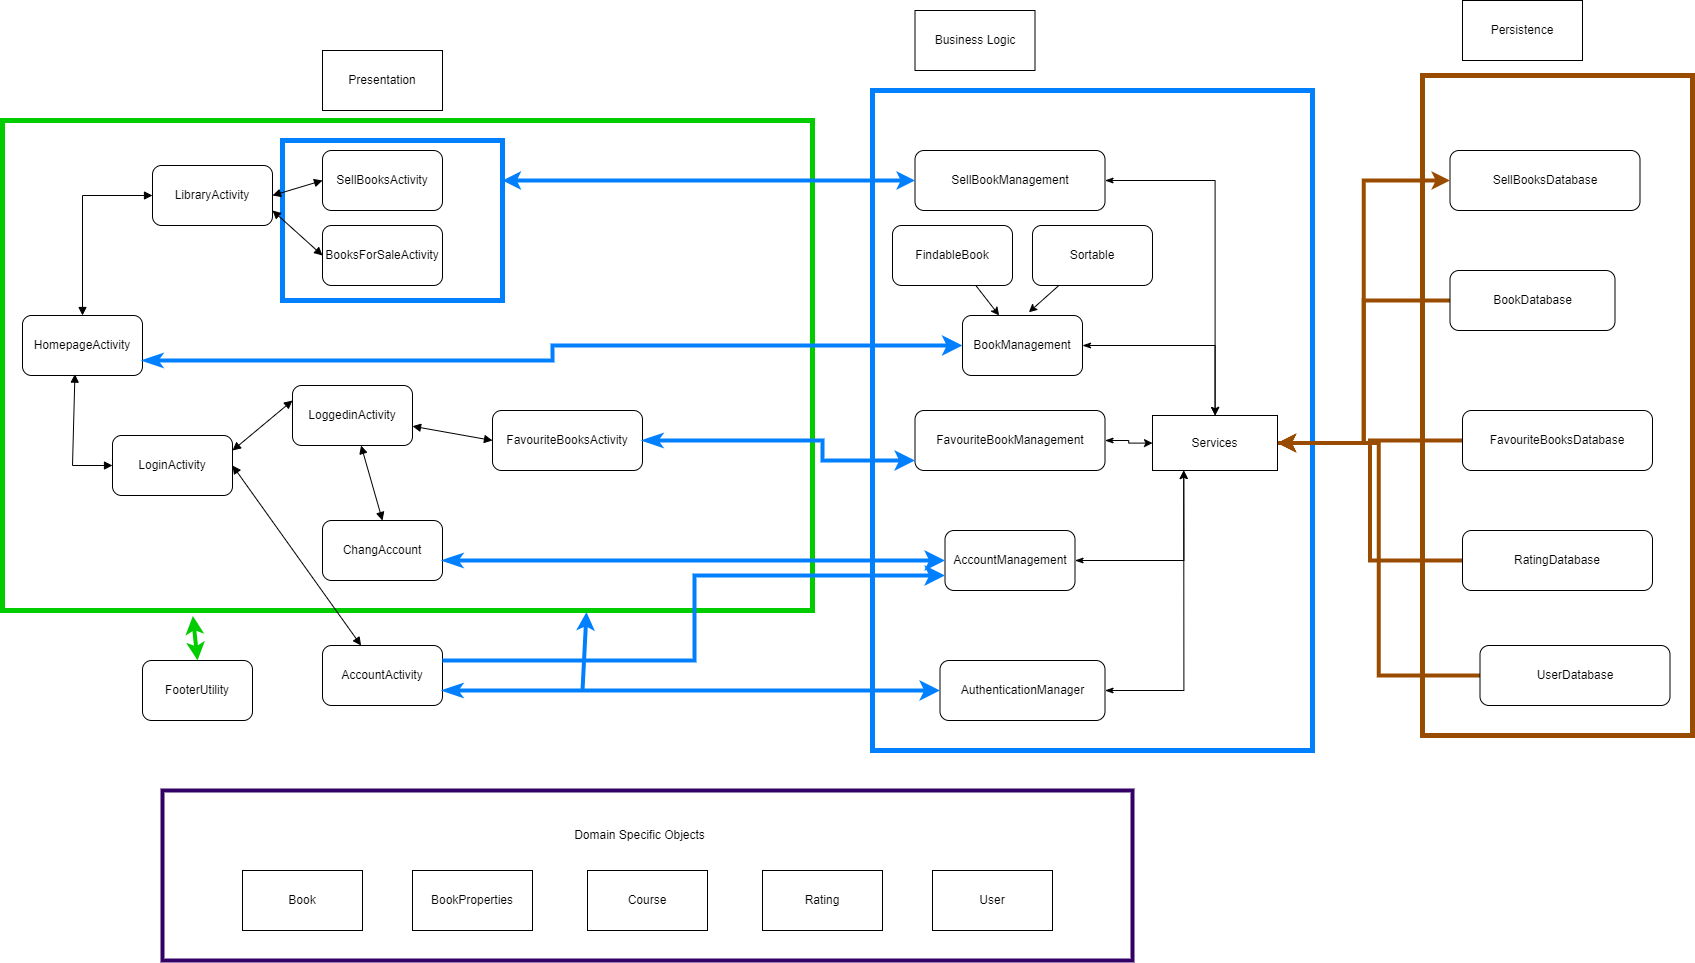

The diagram above was exported from draw.io. Its source (the exported page's mxGraphModel, read from the mxfile embedded in the PNG):
<mxGraphModel dx="3800" dy="2214" grid="1" gridSize="10" guides="1" tooltips="1" connect="1" arrows="1" fold="1" page="1" pageScale="1" pageWidth="850" pageHeight="1100" math="0" shadow="0">
  <root>
    <mxCell id="0" />
    <mxCell id="1" parent="0" />
    <mxCell id="3-bklHvg3uFBYnF4reEg-86" value="" style="rounded=0;whiteSpace=wrap;html=1;strokeWidth=5;strokeColor=#994C00;" vertex="1" parent="1">
      <mxGeometry x="550" y="55" width="270" height="660" as="geometry" />
    </mxCell>
    <mxCell id="3-bklHvg3uFBYnF4reEg-47" value="" style="rounded=0;whiteSpace=wrap;html=1;strokeColor=#00CC00;strokeWidth=5;" vertex="1" parent="1">
      <mxGeometry x="-870" y="100" width="810" height="490" as="geometry" />
    </mxCell>
    <mxCell id="3-bklHvg3uFBYnF4reEg-60" value="" style="rounded=0;whiteSpace=wrap;html=1;strokeWidth=5;strokeColor=#007FFF;" vertex="1" parent="1">
      <mxGeometry x="-590" y="120" width="220" height="160" as="geometry" />
    </mxCell>
    <mxCell id="3-bklHvg3uFBYnF4reEg-1" value="HomepageActivity" style="rounded=1;whiteSpace=wrap;html=1;" vertex="1" parent="1">
      <mxGeometry x="-850" y="295" width="120" height="60" as="geometry" />
    </mxCell>
    <mxCell id="3-bklHvg3uFBYnF4reEg-5" value="LibraryActivity" style="rounded=1;whiteSpace=wrap;html=1;" vertex="1" parent="1">
      <mxGeometry x="-720" y="145" width="120" height="60" as="geometry" />
    </mxCell>
    <mxCell id="3-bklHvg3uFBYnF4reEg-6" value="LoginActivity" style="rounded=1;whiteSpace=wrap;html=1;" vertex="1" parent="1">
      <mxGeometry x="-760" y="415" width="120" height="60" as="geometry" />
    </mxCell>
    <mxCell id="3-bklHvg3uFBYnF4reEg-7" value="LoggedinActivity" style="rounded=1;whiteSpace=wrap;html=1;" vertex="1" parent="1">
      <mxGeometry x="-580" y="365" width="120" height="60" as="geometry" />
    </mxCell>
    <mxCell id="3-bklHvg3uFBYnF4reEg-8" value="AccountActivity" style="rounded=1;whiteSpace=wrap;html=1;" vertex="1" parent="1">
      <mxGeometry x="-550" y="625" width="120" height="60" as="geometry" />
    </mxCell>
    <mxCell id="3-bklHvg3uFBYnF4reEg-9" value="ChangAccount" style="rounded=1;whiteSpace=wrap;html=1;" vertex="1" parent="1">
      <mxGeometry x="-550" y="500" width="120" height="60" as="geometry" />
    </mxCell>
    <mxCell id="3-bklHvg3uFBYnF4reEg-14" value="" style="endArrow=block;startArrow=block;endFill=1;startFill=1;html=1;rounded=0;entryX=0;entryY=0.5;entryDx=0;entryDy=0;exitX=0.437;exitY=0.977;exitDx=0;exitDy=0;exitPerimeter=0;" edge="1" parent="1" source="3-bklHvg3uFBYnF4reEg-1" target="3-bklHvg3uFBYnF4reEg-6">
      <mxGeometry width="160" relative="1" as="geometry">
        <mxPoint x="-860" y="415" as="sourcePoint" />
        <mxPoint x="-700" y="415" as="targetPoint" />
        <Array as="points">
          <mxPoint x="-800" y="445" />
        </Array>
      </mxGeometry>
    </mxCell>
    <mxCell id="3-bklHvg3uFBYnF4reEg-15" value="" style="endArrow=block;startArrow=block;endFill=1;startFill=1;html=1;rounded=0;entryX=0;entryY=0.5;entryDx=0;entryDy=0;exitX=0.5;exitY=0;exitDx=0;exitDy=0;" edge="1" parent="1" source="3-bklHvg3uFBYnF4reEg-1" target="3-bklHvg3uFBYnF4reEg-5">
      <mxGeometry width="160" relative="1" as="geometry">
        <mxPoint x="-828" y="364" as="sourcePoint" />
        <mxPoint x="-730" y="225" as="targetPoint" />
        <Array as="points">
          <mxPoint x="-790" y="175" />
        </Array>
      </mxGeometry>
    </mxCell>
    <mxCell id="3-bklHvg3uFBYnF4reEg-19" value="" style="endArrow=block;startArrow=block;endFill=1;startFill=1;html=1;rounded=0;entryX=0;entryY=0.25;entryDx=0;entryDy=0;exitX=1;exitY=0.25;exitDx=0;exitDy=0;" edge="1" parent="1" source="3-bklHvg3uFBYnF4reEg-6" target="3-bklHvg3uFBYnF4reEg-7">
      <mxGeometry width="160" relative="1" as="geometry">
        <mxPoint x="-650" y="435" as="sourcePoint" />
        <mxPoint x="-490" y="435" as="targetPoint" />
      </mxGeometry>
    </mxCell>
    <mxCell id="3-bklHvg3uFBYnF4reEg-21" value="" style="endArrow=block;startArrow=block;endFill=1;startFill=1;html=1;rounded=0;exitX=1;exitY=0.5;exitDx=0;exitDy=0;" edge="1" parent="1" source="3-bklHvg3uFBYnF4reEg-6" target="3-bklHvg3uFBYnF4reEg-8">
      <mxGeometry width="160" relative="1" as="geometry">
        <mxPoint x="-640" y="455" as="sourcePoint" />
        <mxPoint x="-480" y="455" as="targetPoint" />
      </mxGeometry>
    </mxCell>
    <mxCell id="3-bklHvg3uFBYnF4reEg-23" value="" style="endArrow=block;startArrow=block;endFill=1;startFill=1;html=1;rounded=0;entryX=0.5;entryY=0;entryDx=0;entryDy=0;" edge="1" parent="1" source="3-bklHvg3uFBYnF4reEg-7" target="3-bklHvg3uFBYnF4reEg-9">
      <mxGeometry width="160" relative="1" as="geometry">
        <mxPoint x="-460" y="395" as="sourcePoint" />
        <mxPoint x="-300" y="395" as="targetPoint" />
      </mxGeometry>
    </mxCell>
    <mxCell id="3-bklHvg3uFBYnF4reEg-26" value="SellBooksActivity" style="rounded=1;whiteSpace=wrap;html=1;" vertex="1" parent="1">
      <mxGeometry x="-550" y="130" width="120" height="60" as="geometry" />
    </mxCell>
    <mxCell id="3-bklHvg3uFBYnF4reEg-28" value="" style="endArrow=block;startArrow=block;endFill=1;startFill=1;html=1;rounded=0;entryX=0;entryY=0.5;entryDx=0;entryDy=0;" edge="1" parent="1" target="3-bklHvg3uFBYnF4reEg-26">
      <mxGeometry width="160" relative="1" as="geometry">
        <mxPoint x="-600" y="175" as="sourcePoint" />
        <mxPoint x="-440" y="175" as="targetPoint" />
      </mxGeometry>
    </mxCell>
    <mxCell id="3-bklHvg3uFBYnF4reEg-29" value="BooksForSaleActivity" style="rounded=1;whiteSpace=wrap;html=1;" vertex="1" parent="1">
      <mxGeometry x="-550" y="205" width="120" height="60" as="geometry" />
    </mxCell>
    <mxCell id="3-bklHvg3uFBYnF4reEg-30" value="" style="endArrow=block;startArrow=block;endFill=1;startFill=1;html=1;rounded=0;entryX=0;entryY=0.5;entryDx=0;entryDy=0;exitX=1;exitY=0.75;exitDx=0;exitDy=0;" edge="1" parent="1" source="3-bklHvg3uFBYnF4reEg-5" target="3-bklHvg3uFBYnF4reEg-29">
      <mxGeometry width="160" relative="1" as="geometry">
        <mxPoint x="-590" y="185" as="sourcePoint" />
        <mxPoint x="-550" y="115" as="targetPoint" />
      </mxGeometry>
    </mxCell>
    <mxCell id="3-bklHvg3uFBYnF4reEg-33" value="FavouriteBooksActivity" style="rounded=1;whiteSpace=wrap;html=1;" vertex="1" parent="1">
      <mxGeometry x="-380" y="390" width="150" height="60" as="geometry" />
    </mxCell>
    <mxCell id="3-bklHvg3uFBYnF4reEg-34" value="FooterUtility" style="rounded=1;whiteSpace=wrap;html=1;" vertex="1" parent="1">
      <mxGeometry x="-730" y="640" width="110" height="60" as="geometry" />
    </mxCell>
    <mxCell id="3-bklHvg3uFBYnF4reEg-36" value="" style="endArrow=block;startArrow=block;endFill=1;startFill=1;html=1;rounded=0;entryX=0;entryY=0.5;entryDx=0;entryDy=0;" edge="1" parent="1" source="3-bklHvg3uFBYnF4reEg-7" target="3-bklHvg3uFBYnF4reEg-33">
      <mxGeometry width="160" relative="1" as="geometry">
        <mxPoint x="-510" y="615" as="sourcePoint" />
        <mxPoint x="-400" y="485" as="targetPoint" />
      </mxGeometry>
    </mxCell>
    <mxCell id="3-bklHvg3uFBYnF4reEg-49" value="" style="endArrow=classic;startArrow=classic;html=1;rounded=0;exitX=0.5;exitY=0;exitDx=0;exitDy=0;entryX=0.235;entryY=1.011;entryDx=0;entryDy=0;entryPerimeter=0;strokeWidth=4;strokeColor=#00CC00;" edge="1" parent="1" source="3-bklHvg3uFBYnF4reEg-34" target="3-bklHvg3uFBYnF4reEg-47">
      <mxGeometry width="50" height="50" relative="1" as="geometry">
        <mxPoint x="-1000" y="355" as="sourcePoint" />
        <mxPoint x="-950" y="305" as="targetPoint" />
      </mxGeometry>
    </mxCell>
    <mxCell id="3-bklHvg3uFBYnF4reEg-50" value="" style="rounded=0;whiteSpace=wrap;html=1;strokeWidth=5;strokeColor=#007FFF;" vertex="1" parent="1">
      <mxGeometry y="70" width="440" height="660" as="geometry" />
    </mxCell>
    <mxCell id="3-bklHvg3uFBYnF4reEg-99" style="edgeStyle=orthogonalEdgeStyle;rounded=0;orthogonalLoop=1;jettySize=auto;html=1;entryX=0.25;entryY=1;entryDx=0;entryDy=0;startArrow=classicThin;startFill=1;" edge="1" parent="1" source="3-bklHvg3uFBYnF4reEg-51" target="3-bklHvg3uFBYnF4reEg-93">
      <mxGeometry relative="1" as="geometry" />
    </mxCell>
    <mxCell id="3-bklHvg3uFBYnF4reEg-51" value="AuthenticationManager" style="rounded=1;whiteSpace=wrap;html=1;" vertex="1" parent="1">
      <mxGeometry x="67.5" y="640" width="165" height="60" as="geometry" />
    </mxCell>
    <mxCell id="3-bklHvg3uFBYnF4reEg-95" style="edgeStyle=orthogonalEdgeStyle;rounded=0;orthogonalLoop=1;jettySize=auto;html=1;startArrow=classicThin;startFill=1;" edge="1" parent="1" source="3-bklHvg3uFBYnF4reEg-53" target="3-bklHvg3uFBYnF4reEg-93">
      <mxGeometry relative="1" as="geometry" />
    </mxCell>
    <mxCell id="3-bklHvg3uFBYnF4reEg-53" value="BookManagement" style="rounded=1;whiteSpace=wrap;html=1;" vertex="1" parent="1">
      <mxGeometry x="90" y="295" width="120" height="60" as="geometry" />
    </mxCell>
    <mxCell id="3-bklHvg3uFBYnF4reEg-98" style="edgeStyle=orthogonalEdgeStyle;rounded=0;orthogonalLoop=1;jettySize=auto;html=1;entryX=0.25;entryY=1;entryDx=0;entryDy=0;startArrow=classicThin;startFill=1;" edge="1" parent="1" source="3-bklHvg3uFBYnF4reEg-54" target="3-bklHvg3uFBYnF4reEg-93">
      <mxGeometry relative="1" as="geometry" />
    </mxCell>
    <mxCell id="3-bklHvg3uFBYnF4reEg-54" value="AccountManagement" style="rounded=1;whiteSpace=wrap;html=1;" vertex="1" parent="1">
      <mxGeometry x="72.5" y="510" width="130" height="60" as="geometry" />
    </mxCell>
    <mxCell id="3-bklHvg3uFBYnF4reEg-96" style="edgeStyle=orthogonalEdgeStyle;rounded=0;orthogonalLoop=1;jettySize=auto;html=1;startArrow=classicThin;startFill=1;" edge="1" parent="1" source="3-bklHvg3uFBYnF4reEg-57" target="3-bklHvg3uFBYnF4reEg-93">
      <mxGeometry relative="1" as="geometry" />
    </mxCell>
    <mxCell id="3-bklHvg3uFBYnF4reEg-57" value="FavouriteBookManagement" style="rounded=1;whiteSpace=wrap;html=1;" vertex="1" parent="1">
      <mxGeometry x="42.5" y="390" width="190" height="60" as="geometry" />
    </mxCell>
    <mxCell id="3-bklHvg3uFBYnF4reEg-94" style="edgeStyle=orthogonalEdgeStyle;rounded=0;orthogonalLoop=1;jettySize=auto;html=1;startArrow=classicThin;startFill=1;" edge="1" parent="1" source="3-bklHvg3uFBYnF4reEg-59" target="3-bklHvg3uFBYnF4reEg-93">
      <mxGeometry relative="1" as="geometry" />
    </mxCell>
    <mxCell id="3-bklHvg3uFBYnF4reEg-59" value="SellBookManagement" style="rounded=1;whiteSpace=wrap;html=1;" vertex="1" parent="1">
      <mxGeometry x="42.5" y="130" width="190" height="60" as="geometry" />
    </mxCell>
    <mxCell id="3-bklHvg3uFBYnF4reEg-64" value="" style="edgeStyle=elbowEdgeStyle;elbow=horizontal;endArrow=classic;html=1;curved=0;rounded=0;endSize=8;startSize=8;exitX=1;exitY=0.25;exitDx=0;exitDy=0;entryX=0;entryY=0.75;entryDx=0;entryDy=0;strokeWidth=4;strokeColor=#007FFF;" edge="1" parent="1" source="3-bklHvg3uFBYnF4reEg-8" target="3-bklHvg3uFBYnF4reEg-54">
      <mxGeometry width="50" height="50" relative="1" as="geometry">
        <mxPoint x="-360" y="770" as="sourcePoint" />
        <mxPoint x="-310" y="720" as="targetPoint" />
      </mxGeometry>
    </mxCell>
    <mxCell id="3-bklHvg3uFBYnF4reEg-65" value="" style="edgeStyle=elbowEdgeStyle;elbow=horizontal;endArrow=classic;html=1;curved=0;rounded=0;endSize=8;startSize=8;strokeWidth=4;strokeColor=#007FFF;exitX=1;exitY=0.5;exitDx=0;exitDy=0;startArrow=classicThin;startFill=1;" edge="1" parent="1" source="3-bklHvg3uFBYnF4reEg-33" target="3-bklHvg3uFBYnF4reEg-57">
      <mxGeometry width="50" height="50" relative="1" as="geometry">
        <mxPoint x="-320" y="520" as="sourcePoint" />
        <mxPoint x="-270" y="470" as="targetPoint" />
        <Array as="points">
          <mxPoint x="-50" y="440" />
        </Array>
      </mxGeometry>
    </mxCell>
    <mxCell id="3-bklHvg3uFBYnF4reEg-67" value="" style="edgeStyle=elbowEdgeStyle;elbow=horizontal;endArrow=classic;html=1;curved=0;rounded=0;endSize=8;startSize=8;strokeWidth=4;strokeColor=#007FFF;startArrow=classicThin;startFill=1;" edge="1" parent="1" target="3-bklHvg3uFBYnF4reEg-54">
      <mxGeometry width="50" height="50" relative="1" as="geometry">
        <mxPoint x="-430" y="540" as="sourcePoint" />
        <mxPoint x="-380" y="490" as="targetPoint" />
        <Array as="points">
          <mxPoint x="-160" y="640" />
        </Array>
      </mxGeometry>
    </mxCell>
    <mxCell id="3-bklHvg3uFBYnF4reEg-72" value="" style="endArrow=classic;startArrow=classic;html=1;rounded=0;entryX=0;entryY=0.5;entryDx=0;entryDy=0;exitX=1;exitY=0.25;exitDx=0;exitDy=0;strokeWidth=4;strokeColor=#007FFF;" edge="1" parent="1" source="3-bklHvg3uFBYnF4reEg-60" target="3-bklHvg3uFBYnF4reEg-59">
      <mxGeometry width="50" height="50" relative="1" as="geometry">
        <mxPoint x="-370" y="200" as="sourcePoint" />
        <mxPoint x="-320" y="150" as="targetPoint" />
      </mxGeometry>
    </mxCell>
    <mxCell id="3-bklHvg3uFBYnF4reEg-101" style="edgeStyle=orthogonalEdgeStyle;rounded=0;orthogonalLoop=1;jettySize=auto;html=1;entryX=1;entryY=0.5;entryDx=0;entryDy=0;strokeWidth=4;strokeColor=#994C00;" edge="1" parent="1" source="3-bklHvg3uFBYnF4reEg-74" target="3-bklHvg3uFBYnF4reEg-93">
      <mxGeometry relative="1" as="geometry" />
    </mxCell>
    <mxCell id="3-bklHvg3uFBYnF4reEg-74" value="BookDatabase" style="rounded=1;whiteSpace=wrap;html=1;" vertex="1" parent="1">
      <mxGeometry x="577.5" y="250" width="165" height="60" as="geometry" />
    </mxCell>
    <mxCell id="3-bklHvg3uFBYnF4reEg-102" style="edgeStyle=orthogonalEdgeStyle;rounded=0;orthogonalLoop=1;jettySize=auto;html=1;entryX=1;entryY=0.5;entryDx=0;entryDy=0;strokeWidth=4;strokeColor=#994C00;" edge="1" parent="1" source="3-bklHvg3uFBYnF4reEg-75" target="3-bklHvg3uFBYnF4reEg-93">
      <mxGeometry relative="1" as="geometry" />
    </mxCell>
    <mxCell id="3-bklHvg3uFBYnF4reEg-75" value="FavouriteBooksDatabase" style="rounded=1;whiteSpace=wrap;html=1;" vertex="1" parent="1">
      <mxGeometry x="590" y="390" width="190" height="60" as="geometry" />
    </mxCell>
    <mxCell id="3-bklHvg3uFBYnF4reEg-77" value="SellBooksDatabase" style="rounded=1;whiteSpace=wrap;html=1;" vertex="1" parent="1">
      <mxGeometry x="577.5" y="130" width="190" height="60" as="geometry" />
    </mxCell>
    <mxCell id="3-bklHvg3uFBYnF4reEg-104" style="edgeStyle=orthogonalEdgeStyle;rounded=0;orthogonalLoop=1;jettySize=auto;html=1;entryX=1;entryY=0.5;entryDx=0;entryDy=0;strokeColor=#994C00;strokeWidth=4;" edge="1" parent="1" source="3-bklHvg3uFBYnF4reEg-78" target="3-bklHvg3uFBYnF4reEg-93">
      <mxGeometry relative="1" as="geometry" />
    </mxCell>
    <mxCell id="3-bklHvg3uFBYnF4reEg-78" value="UserDatabase" style="rounded=1;whiteSpace=wrap;html=1;" vertex="1" parent="1">
      <mxGeometry x="607.5" y="625" width="190" height="60" as="geometry" />
    </mxCell>
    <mxCell id="3-bklHvg3uFBYnF4reEg-79" value="" style="edgeStyle=elbowEdgeStyle;elbow=horizontal;endArrow=classic;html=1;curved=0;rounded=0;endSize=8;startSize=8;strokeWidth=4;strokeColor=#007FFF;startArrow=classicThin;startFill=1;" edge="1" parent="1" target="3-bklHvg3uFBYnF4reEg-51">
      <mxGeometry width="50" height="50" relative="1" as="geometry">
        <mxPoint x="-430" y="670" as="sourcePoint" />
        <mxPoint x="-380" y="620" as="targetPoint" />
      </mxGeometry>
    </mxCell>
    <mxCell id="3-bklHvg3uFBYnF4reEg-87" value="" style="edgeStyle=elbowEdgeStyle;elbow=horizontal;endArrow=classic;html=1;curved=0;rounded=0;endSize=8;startSize=8;strokeWidth=4;strokeColor=#007FFF;exitX=1;exitY=0.75;exitDx=0;exitDy=0;startArrow=classicThin;startFill=1;" edge="1" parent="1" source="3-bklHvg3uFBYnF4reEg-1" target="3-bklHvg3uFBYnF4reEg-53">
      <mxGeometry width="50" height="50" relative="1" as="geometry">
        <mxPoint x="-770" y="330" as="sourcePoint" />
        <mxPoint x="-720" y="280" as="targetPoint" />
      </mxGeometry>
    </mxCell>
    <mxCell id="3-bklHvg3uFBYnF4reEg-88" value="" style="endArrow=classic;html=1;rounded=0;entryX=0.721;entryY=1.003;entryDx=0;entryDy=0;entryPerimeter=0;strokeWidth=4;strokeColor=#007FFF;" edge="1" parent="1" target="3-bklHvg3uFBYnF4reEg-47">
      <mxGeometry width="50" height="50" relative="1" as="geometry">
        <mxPoint x="-290" y="670" as="sourcePoint" />
        <mxPoint x="-240" y="620" as="targetPoint" />
      </mxGeometry>
    </mxCell>
    <mxCell id="3-bklHvg3uFBYnF4reEg-89" value="Presentation" style="rounded=0;whiteSpace=wrap;html=1;" vertex="1" parent="1">
      <mxGeometry x="-550" y="30" width="120" height="60" as="geometry" />
    </mxCell>
    <mxCell id="3-bklHvg3uFBYnF4reEg-90" value="Business Logic" style="rounded=0;whiteSpace=wrap;html=1;" vertex="1" parent="1">
      <mxGeometry x="42.5" y="-10" width="120" height="60" as="geometry" />
    </mxCell>
    <mxCell id="3-bklHvg3uFBYnF4reEg-91" value="Persistence" style="rounded=0;whiteSpace=wrap;html=1;" vertex="1" parent="1">
      <mxGeometry x="590" y="-20" width="120" height="60" as="geometry" />
    </mxCell>
    <mxCell id="3-bklHvg3uFBYnF4reEg-92" value="" style="rounded=0;whiteSpace=wrap;html=1;strokeWidth=4;strokeColor=#330066;" vertex="1" parent="1">
      <mxGeometry x="-710" y="770" width="970" height="170" as="geometry" />
    </mxCell>
    <mxCell id="3-bklHvg3uFBYnF4reEg-100" style="edgeStyle=orthogonalEdgeStyle;rounded=0;orthogonalLoop=1;jettySize=auto;html=1;entryX=0;entryY=0.5;entryDx=0;entryDy=0;strokeWidth=4;strokeColor=#994C00;" edge="1" parent="1" source="3-bklHvg3uFBYnF4reEg-93" target="3-bklHvg3uFBYnF4reEg-77">
      <mxGeometry relative="1" as="geometry" />
    </mxCell>
    <mxCell id="3-bklHvg3uFBYnF4reEg-93" value="Services" style="rounded=0;whiteSpace=wrap;html=1;" vertex="1" parent="1">
      <mxGeometry x="280" y="395" width="125" height="55" as="geometry" />
    </mxCell>
    <mxCell id="3-bklHvg3uFBYnF4reEg-105" value="Book" style="rounded=0;whiteSpace=wrap;html=1;" vertex="1" parent="1">
      <mxGeometry x="-630" y="850" width="120" height="60" as="geometry" />
    </mxCell>
    <mxCell id="3-bklHvg3uFBYnF4reEg-106" value="BookProperties" style="rounded=0;whiteSpace=wrap;html=1;" vertex="1" parent="1">
      <mxGeometry x="-460" y="850" width="120" height="60" as="geometry" />
    </mxCell>
    <mxCell id="3-bklHvg3uFBYnF4reEg-107" value="Course" style="rounded=0;whiteSpace=wrap;html=1;" vertex="1" parent="1">
      <mxGeometry x="-285" y="850" width="120" height="60" as="geometry" />
    </mxCell>
    <mxCell id="3-bklHvg3uFBYnF4reEg-108" value="Rating" style="rounded=0;whiteSpace=wrap;html=1;" vertex="1" parent="1">
      <mxGeometry x="-110" y="850" width="120" height="60" as="geometry" />
    </mxCell>
    <mxCell id="3-bklHvg3uFBYnF4reEg-109" value="User" style="rounded=0;whiteSpace=wrap;html=1;" vertex="1" parent="1">
      <mxGeometry x="60" y="850" width="120" height="60" as="geometry" />
    </mxCell>
    <mxCell id="3-bklHvg3uFBYnF4reEg-111" value="Domain Specific Objects" style="text;html=1;align=center;verticalAlign=middle;whiteSpace=wrap;rounded=0;" vertex="1" parent="1">
      <mxGeometry x="-355" y="800" width="245" height="30" as="geometry" />
    </mxCell>
    <mxCell id="3-bklHvg3uFBYnF4reEg-113" style="edgeStyle=orthogonalEdgeStyle;rounded=0;orthogonalLoop=1;jettySize=auto;html=1;entryX=1;entryY=0.5;entryDx=0;entryDy=0;strokeWidth=4;strokeColor=#994C00;" edge="1" parent="1" source="3-bklHvg3uFBYnF4reEg-112" target="3-bklHvg3uFBYnF4reEg-93">
      <mxGeometry relative="1" as="geometry" />
    </mxCell>
    <mxCell id="3-bklHvg3uFBYnF4reEg-112" value="RatingDatabase" style="rounded=1;whiteSpace=wrap;html=1;" vertex="1" parent="1">
      <mxGeometry x="590" y="510" width="190" height="60" as="geometry" />
    </mxCell>
    <mxCell id="3-bklHvg3uFBYnF4reEg-114" value="FindableBook" style="rounded=1;whiteSpace=wrap;html=1;" vertex="1" parent="1">
      <mxGeometry x="20" y="205" width="120" height="60" as="geometry" />
    </mxCell>
    <mxCell id="3-bklHvg3uFBYnF4reEg-115" value="Sortable" style="rounded=1;whiteSpace=wrap;html=1;" vertex="1" parent="1">
      <mxGeometry x="160" y="205" width="120" height="60" as="geometry" />
    </mxCell>
    <mxCell id="3-bklHvg3uFBYnF4reEg-116" value="" style="endArrow=classic;html=1;rounded=0;" edge="1" parent="1" source="3-bklHvg3uFBYnF4reEg-114" target="3-bklHvg3uFBYnF4reEg-53">
      <mxGeometry width="50" height="50" relative="1" as="geometry">
        <mxPoint x="40" y="330" as="sourcePoint" />
        <mxPoint x="90" y="280" as="targetPoint" />
      </mxGeometry>
    </mxCell>
    <mxCell id="3-bklHvg3uFBYnF4reEg-117" value="" style="endArrow=classic;html=1;rounded=0;entryX=0.553;entryY=-0.054;entryDx=0;entryDy=0;entryPerimeter=0;" edge="1" parent="1" source="3-bklHvg3uFBYnF4reEg-115" target="3-bklHvg3uFBYnF4reEg-53">
      <mxGeometry width="50" height="50" relative="1" as="geometry">
        <mxPoint x="113" y="275" as="sourcePoint" />
        <mxPoint x="137" y="305" as="targetPoint" />
      </mxGeometry>
    </mxCell>
  </root>
</mxGraphModel>